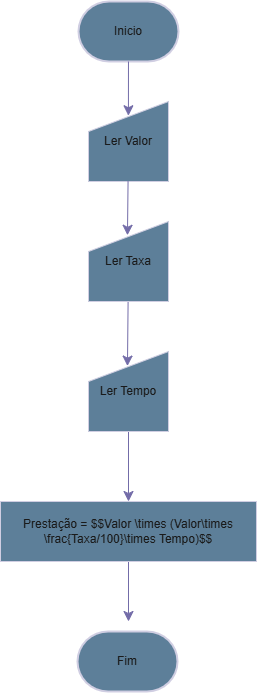

The diagram above was exported from draw.io. Its source (the exported page's mxGraphModel, read from the mxfile embedded in the PNG):
<mxGraphModel dx="1099" dy="646" grid="1" gridSize="10" guides="1" tooltips="1" connect="1" arrows="1" fold="1" page="1" pageScale="1" pageWidth="827" pageHeight="1169" math="0" shadow="0">
  <root>
    <mxCell id="WIyWlLk6GJQsqaUBKTNV-0" />
    <mxCell id="WIyWlLk6GJQsqaUBKTNV-1" parent="WIyWlLk6GJQsqaUBKTNV-0" />
    <mxCell id="NGnJetQjCmXwYjAYhU6S-0" value="Inicio" style="strokeWidth=2;html=1;shape=mxgraph.flowchart.terminator;whiteSpace=wrap;labelBackgroundColor=none;fillColor=#5D7F99;strokeColor=#D0CEE2;fontColor=#1A1A1A;" vertex="1" parent="WIyWlLk6GJQsqaUBKTNV-1">
      <mxGeometry x="363" y="240" width="100" height="60" as="geometry" />
    </mxCell>
    <mxCell id="NGnJetQjCmXwYjAYhU6S-1" value="Fim" style="strokeWidth=2;html=1;shape=mxgraph.flowchart.terminator;whiteSpace=wrap;labelBackgroundColor=none;fillColor=#5D7F99;strokeColor=#D0CEE2;fontColor=#1A1A1A;" vertex="1" parent="WIyWlLk6GJQsqaUBKTNV-1">
      <mxGeometry x="362" y="870" width="100" height="60" as="geometry" />
    </mxCell>
    <mxCell id="NGnJetQjCmXwYjAYhU6S-9" style="edgeStyle=none;curved=1;rounded=0;orthogonalLoop=1;jettySize=auto;html=1;entryX=0.487;entryY=0.182;entryDx=0;entryDy=0;fontSize=12;startSize=8;endSize=8;entryPerimeter=0;labelBackgroundColor=none;strokeColor=#736CA8;fontColor=default;" edge="1" parent="WIyWlLk6GJQsqaUBKTNV-1" source="NGnJetQjCmXwYjAYhU6S-2" target="NGnJetQjCmXwYjAYhU6S-4">
      <mxGeometry relative="1" as="geometry" />
    </mxCell>
    <mxCell id="NGnJetQjCmXwYjAYhU6S-2" value="Ler Taxa" style="shape=manualInput;whiteSpace=wrap;html=1;labelBackgroundColor=none;fillColor=#5D7F99;strokeColor=#D0CEE2;fontColor=#1A1A1A;" vertex="1" parent="WIyWlLk6GJQsqaUBKTNV-1">
      <mxGeometry x="373" y="460" width="80" height="80" as="geometry" />
    </mxCell>
    <mxCell id="NGnJetQjCmXwYjAYhU6S-3" value="Ler Valor" style="shape=manualInput;whiteSpace=wrap;html=1;labelBackgroundColor=none;fillColor=#5D7F99;strokeColor=#D0CEE2;fontColor=#1A1A1A;" vertex="1" parent="WIyWlLk6GJQsqaUBKTNV-1">
      <mxGeometry x="373" y="340" width="80" height="80" as="geometry" />
    </mxCell>
    <mxCell id="NGnJetQjCmXwYjAYhU6S-10" style="edgeStyle=none;curved=1;rounded=0;orthogonalLoop=1;jettySize=auto;html=1;entryX=0.5;entryY=0;entryDx=0;entryDy=0;fontSize=12;startSize=8;endSize=8;labelBackgroundColor=none;strokeColor=#736CA8;fontColor=default;" edge="1" parent="WIyWlLk6GJQsqaUBKTNV-1" source="NGnJetQjCmXwYjAYhU6S-4" target="NGnJetQjCmXwYjAYhU6S-5">
      <mxGeometry relative="1" as="geometry" />
    </mxCell>
    <mxCell id="NGnJetQjCmXwYjAYhU6S-4" value="Ler Tempo" style="shape=manualInput;whiteSpace=wrap;html=1;labelBackgroundColor=none;fillColor=#5D7F99;strokeColor=#D0CEE2;fontColor=#1A1A1A;" vertex="1" parent="WIyWlLk6GJQsqaUBKTNV-1">
      <mxGeometry x="373" y="590" width="80" height="80" as="geometry" />
    </mxCell>
    <mxCell id="NGnJetQjCmXwYjAYhU6S-11" style="edgeStyle=none;curved=1;rounded=0;orthogonalLoop=1;jettySize=auto;html=1;fontSize=12;startSize=8;endSize=8;labelBackgroundColor=none;strokeColor=#736CA8;fontColor=default;" edge="1" parent="WIyWlLk6GJQsqaUBKTNV-1" source="NGnJetQjCmXwYjAYhU6S-5">
      <mxGeometry relative="1" as="geometry">
        <mxPoint x="412.9999999999998" y="860" as="targetPoint" />
      </mxGeometry>
    </mxCell>
    <mxCell id="NGnJetQjCmXwYjAYhU6S-5" value="Prestação = $$Valor \times (Valor\times \frac{Taxa/100}\times Tempo)$$" style="rounded=0;whiteSpace=wrap;html=1;labelBackgroundColor=none;fillColor=#5D7F99;strokeColor=#D0CEE2;fontColor=#1A1A1A;" vertex="1" parent="WIyWlLk6GJQsqaUBKTNV-1">
      <mxGeometry x="285" y="740" width="256" height="60" as="geometry" />
    </mxCell>
    <mxCell id="NGnJetQjCmXwYjAYhU6S-7" style="edgeStyle=none;curved=1;rounded=0;orthogonalLoop=1;jettySize=auto;html=1;entryX=0.499;entryY=0.178;entryDx=0;entryDy=0;entryPerimeter=0;fontSize=12;startSize=8;endSize=8;labelBackgroundColor=none;strokeColor=#736CA8;fontColor=default;" edge="1" parent="WIyWlLk6GJQsqaUBKTNV-1" source="NGnJetQjCmXwYjAYhU6S-0" target="NGnJetQjCmXwYjAYhU6S-3">
      <mxGeometry relative="1" as="geometry" />
    </mxCell>
    <mxCell id="NGnJetQjCmXwYjAYhU6S-8" style="edgeStyle=none;curved=1;rounded=0;orthogonalLoop=1;jettySize=auto;html=1;entryX=0.487;entryY=0.172;entryDx=0;entryDy=0;entryPerimeter=0;fontSize=12;startSize=8;endSize=8;labelBackgroundColor=none;strokeColor=#736CA8;fontColor=default;" edge="1" parent="WIyWlLk6GJQsqaUBKTNV-1" source="NGnJetQjCmXwYjAYhU6S-3" target="NGnJetQjCmXwYjAYhU6S-2">
      <mxGeometry relative="1" as="geometry" />
    </mxCell>
  </root>
</mxGraphModel>